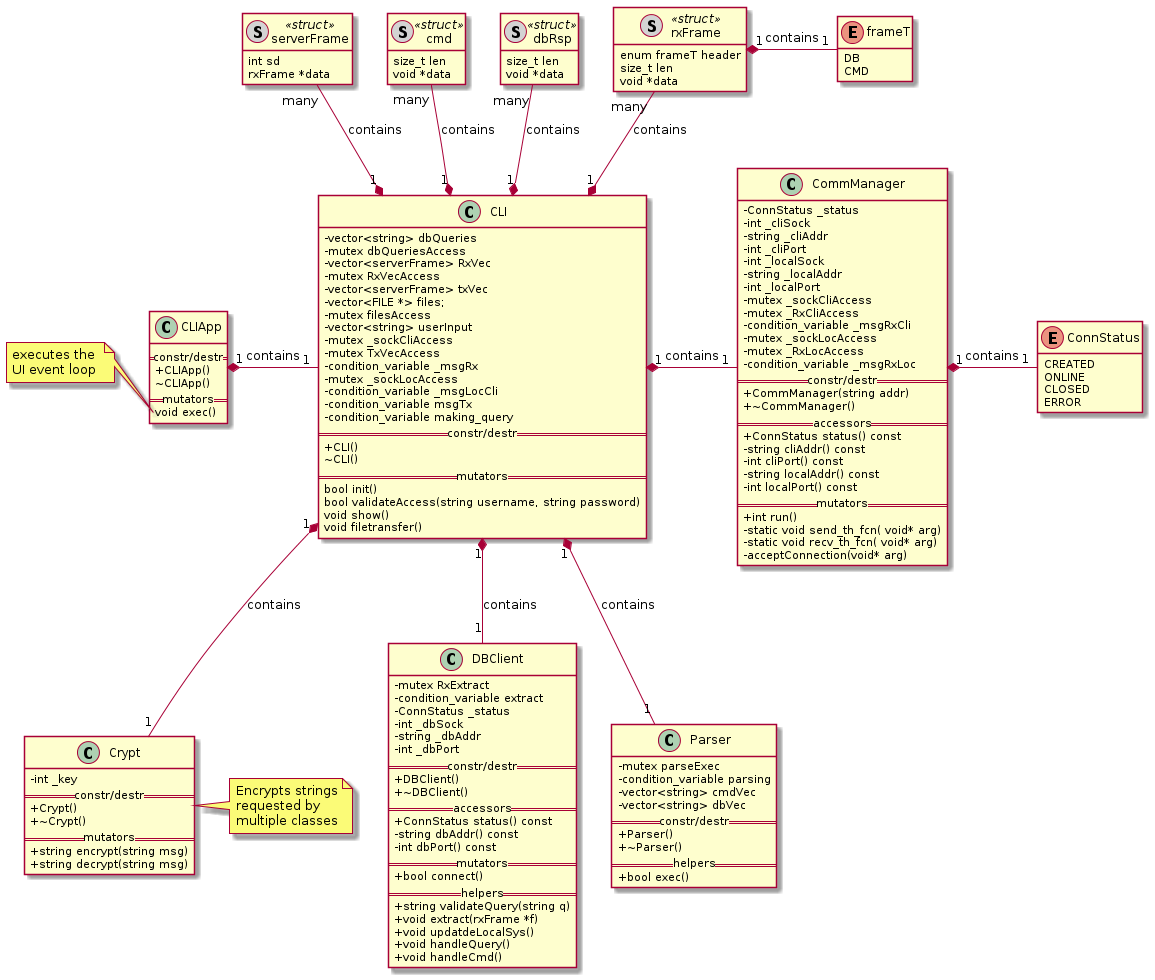

The diagram above was rendered by PlantUML. Its source (embedded in the PNG):
@startuml
'' ---------------- THEMES (some only work on the web server) -----------
''!theme plain
''!theme toy
''!theme spacelab
''!theme mars (does not work)
'' -------------------- Splitting into several files -----------
'page 2x2
'skinparam pageMargin 10
'skinparam pageExternalColor gray
'skinparam pageBorderColor black
'' --------------------------------------------------------------
'' remove attributes and methods icons
skinparam classAttributeIconSize 0
'' --------------------------------------------------------------
'' ------- defining elements --------
''interface       interface
'' ------- structures
''class Ad_DB <<(S,#FF7700)struct>>
''class User_DB <<(S,#FF7700)struct>>
''class Station <<(S,#FF7700)struct>>
hide <<struct>> methods
hide enum methods
''hide <<struct>> circle
''class Ad_DB {
''+FILE vid_f
''+fragType frag
''+bool rented
''}
''
''class User_DB{
''+bool admin
''+char* name
''+char* encrypted_pass
''}
class rxFrame <<(S,lightgrey)struct>>{
enum frameT header
size_t len
void *data
}
class dbRsp <<(S,lightgrey)struct>>{
size_t len
void *data
}
class cmd <<(S,lightgrey)struct>>{
size_t len
void *data
}
class serverFrame <<(S,lightgrey)struct>>{
int sd
rxFrame *data
}
' ---------

enum ConnStatus{
CREATED
ONLINE
CLOSED
ERROR
}

enum frameT{
DB
CMD
}
'' ---------


'' -------- Classes 
'' APP
''class AppManager{
''    - UIApp uiApp()
''    - UIWidget win()
''}
class CLIApp{
    == constr/destr ==
    +CLIApp()
    ~CLIApp()
    == mutators ==
    void exec()
}
    note left of CLIApp::exec
    executes the 
    UI event loop
    end note
class CLI{
  - vector<string> dbQueries
  - mutex dbQueriesAccess
  - vector<serverFrame> RxVec
  - mutex RxVecAccess
  - vector<serverFrame> txVec
  - vector<FILE *> files;
  - mutex filesAccess 
  - vector<string> userInput
  - mutex _sockCliAccess
  - mutex TxVecAccess
  - condition_variable _msgRx
  - mutex _sockLocAccess
  - condition_variable _msgLocCli
  - condition_variable msgTx
  - condition_variable making_query 
  == constr/destr ==
  +CLI()
  ~CLI()
  == mutators ==
  bool init()
  bool validateAccess(string username, string password)
  void show()
  void filetransfer()
}


'' Crypt
class Crypt{
  -int _key
  == constr/destr ==
  +Crypt()
  +~Crypt()
  == mutators ==
  + string encrypt(string msg)
  + string decrypt(string msg)
}
note right of Crypt
Encrypts strings
requested by
multiple classes
end note
'' COMM MANAGER
class CommManager{
  -ConnStatus _status
  -int _cliSock
  -string _cliAddr
  -int _cliPort
  -int _localSock
  -string _localAddr
  -int _localPort
  -mutex _sockCliAccess
  -mutex _RxCliAccess
  -condition_variable _msgRxCli
  -mutex _sockLocAccess
  -mutex _RxLocAccess
  -condition_variable _msgRxLoc
  == constr/destr ==
  +CommManager(string addr)
  +~CommManager()
  == accessors ==
  + ConnStatus status() const
  - string cliAddr() const
  - int cliPort() const
  - string localAddr() const
  - int localPort() const
  == mutators ==
  + int run()
  - static void send_th_fcn( void* arg)
  - static void recv_th_fcn( void* arg)
  - acceptConnection(void* arg)
''  + int Send(int sd, const void *obj, size_t len);
''  + int Recv(int sd, void *obj, size_t len);
}
'' DB Client
class DBClient{
  -mutex RxExtract
  -condition_variable extract
  -ConnStatus _status
  -int _dbSock
  -string _dbAddr
  -int _dbPort
  == constr/destr ==
  +DBClient()
  +~DBClient()
  == accessors ==
  + ConnStatus status() const
  - string dbAddr() const
  - int dbPort() const
  == mutators ==
  + bool connect()
  == helpers ==
  + string validateQuery(string q)
  + void extract(rxFrame *f)
  + void updatdeLocalSys()
  + void handleQuery()
  + void handleCmd()
}
class Parser{
  -mutex parseExec
  -condition_variable parsing
  - vector<string> cmdVec
  - vector<string> dbVec
  == constr/destr ==
  +Parser()
  +~Parser()
  == helpers ==
  + bool exec()
}
'class CliParser{
'  == constr/destr ==
'  +CliParser()
'  +~CliParser()
'  == helpers ==
'  + bool exec()
'}
'class LocalParser{
'  == constr/destr ==
'  +LocalParser()
'  +~LocalParser()
'  == helpers ==
'  + bool exec()
'}

'' ----------------

'' ----------- Containers

'' ----------------

'' --------------------------------------------------------------


'' ---------- Relation between classes -----------
'' Types
'' - extension (inheritance):   <|--
'' - composition: *--
'' - Aggregation: o--
CLIApp "1" *- "1" CLI: contains
CLI "1" *- "1" CommManager: contains
CLI "1" *-- "1" DBClient: contains
CommManager "1" *- "1" ConnStatus: contains
CLI "1" *-- "1" Crypt: contains
CLI "1" *-- "1" Parser: contains
rxFrame "1" *- "1" frameT: contains
CLI "1" *-u- "many" rxFrame: contains
CLI "1" *-u- "many" dbRsp: contains
CLI "1" *-u- "many" cmd: contains
CLI "1" *-u- "many" serverFrame: contains
'CliParser --|> Parser
'LocalParser --|> Parser
''UIView <|-- UIWindow: inherits

'' ------------------------------

@enduml